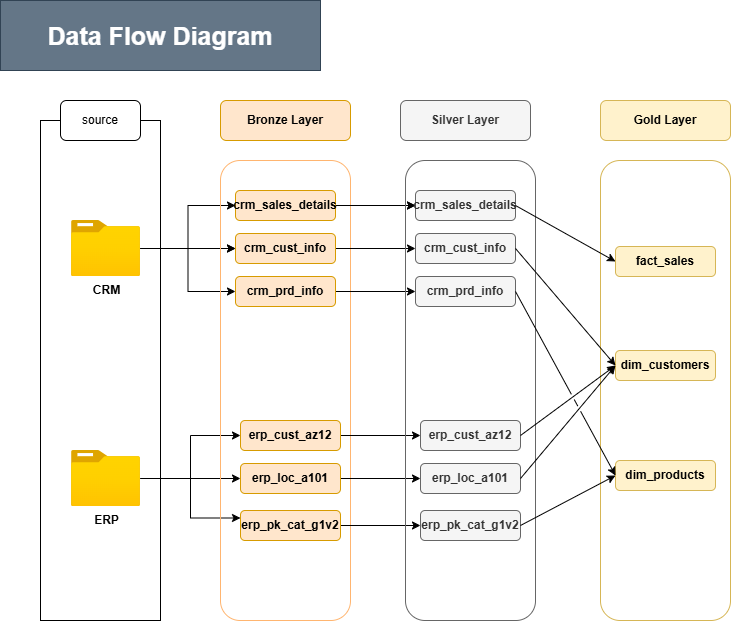

The diagram above was exported from draw.io. Its source (the exported page's mxGraphModel, read from the mxfile embedded in the PNG):
<mxGraphModel dx="1414" dy="733" grid="1" gridSize="10" guides="1" tooltips="1" connect="1" arrows="1" fold="1" page="1" pageScale="1" pageWidth="827" pageHeight="1169" math="0" shadow="0">
  <root>
    <mxCell id="0" />
    <mxCell id="1" parent="0" />
    <mxCell id="wWNBFnaTS56Il0j7TU_V-2" parent="1" style="rounded=0;whiteSpace=wrap;html=1;fillColor=none;" value="" vertex="1">
      <mxGeometry height="500" width="120" x="100" y="120" as="geometry" />
    </mxCell>
    <mxCell id="wWNBFnaTS56Il0j7TU_V-3" parent="1" style="rounded=1;whiteSpace=wrap;html=1;roundedPerimeter=1;" value="source" vertex="1">
      <mxGeometry height="40" width="80" x="120" y="100" as="geometry" />
    </mxCell>
    <mxCell id="wWNBFnaTS56Il0j7TU_V-21" edge="1" parent="1" source="wWNBFnaTS56Il0j7TU_V-4" style="edgeStyle=orthogonalEdgeStyle;rounded=0;orthogonalLoop=1;jettySize=auto;html=1;" target="wWNBFnaTS56Il0j7TU_V-15">
      <mxGeometry relative="1" as="geometry" />
    </mxCell>
    <mxCell id="wWNBFnaTS56Il0j7TU_V-22" edge="1" parent="1" source="wWNBFnaTS56Il0j7TU_V-4" style="edgeStyle=orthogonalEdgeStyle;rounded=0;orthogonalLoop=1;jettySize=auto;html=1;" target="wWNBFnaTS56Il0j7TU_V-16">
      <mxGeometry relative="1" as="geometry" />
    </mxCell>
    <mxCell id="wWNBFnaTS56Il0j7TU_V-23" edge="1" parent="1" source="wWNBFnaTS56Il0j7TU_V-4" style="edgeStyle=orthogonalEdgeStyle;rounded=0;orthogonalLoop=1;jettySize=auto;html=1;entryX=0;entryY=0.5;entryDx=0;entryDy=0;" target="wWNBFnaTS56Il0j7TU_V-17">
      <mxGeometry relative="1" as="geometry" />
    </mxCell>
    <mxCell id="wWNBFnaTS56Il0j7TU_V-25" edge="1" parent="1" source="wWNBFnaTS56Il0j7TU_V-4" style="edgeStyle=orthogonalEdgeStyle;rounded=0;orthogonalLoop=1;jettySize=auto;html=1;entryX=0;entryY=0.5;entryDx=0;entryDy=0;" target="wWNBFnaTS56Il0j7TU_V-16">
      <mxGeometry relative="1" as="geometry" />
    </mxCell>
    <mxCell id="wWNBFnaTS56Il0j7TU_V-4" parent="1" style="image;aspect=fixed;html=1;align=center;fontSize=12;image=img/lib/azure2/general/Folder_Blank.svg;points=[[0.5,0.083,0],[0.5,1,0],[0.003,0.5,0],[0.998,0.554,0],[0.99,0.114,0],[0.987,0.996,0],[0.013,0.996,0],[0.013,0.004,0]];" value="&lt;b&gt;CRM&lt;/b&gt;" vertex="1">
      <mxGeometry height="56.00000000000001" width="69" x="131" y="220" as="geometry" />
    </mxCell>
    <mxCell id="wWNBFnaTS56Il0j7TU_V-29" edge="1" parent="1" source="wWNBFnaTS56Il0j7TU_V-5" style="edgeStyle=orthogonalEdgeStyle;rounded=0;orthogonalLoop=1;jettySize=auto;html=1;" target="wWNBFnaTS56Il0j7TU_V-27">
      <mxGeometry relative="1" as="geometry" />
    </mxCell>
    <mxCell id="wWNBFnaTS56Il0j7TU_V-30" edge="1" parent="1" source="wWNBFnaTS56Il0j7TU_V-5" style="edgeStyle=orthogonalEdgeStyle;rounded=0;orthogonalLoop=1;jettySize=auto;html=1;" target="wWNBFnaTS56Il0j7TU_V-26">
      <mxGeometry relative="1" as="geometry" />
    </mxCell>
    <mxCell id="wWNBFnaTS56Il0j7TU_V-31" edge="1" parent="1" source="wWNBFnaTS56Il0j7TU_V-5" style="edgeStyle=orthogonalEdgeStyle;rounded=0;orthogonalLoop=1;jettySize=auto;html=1;entryX=0;entryY=0.25;entryDx=0;entryDy=0;" target="wWNBFnaTS56Il0j7TU_V-28">
      <mxGeometry relative="1" as="geometry" />
    </mxCell>
    <mxCell id="wWNBFnaTS56Il0j7TU_V-5" parent="1" style="image;aspect=fixed;html=1;align=center;fontSize=12;image=img/lib/azure2/general/Folder_Blank.svg;points=[[0.5,0.083,0],[0.5,1,0],[0.003,0.5,0],[0.998,0.554,0],[0.99,0.114,0],[0.987,0.996,0],[0.013,0.996,0],[0.013,0.004,0]];" value="&lt;b&gt;ERP&lt;/b&gt;" vertex="1">
      <mxGeometry height="56.00000000000001" width="69" x="131" y="450" as="geometry" />
    </mxCell>
    <mxCell id="wWNBFnaTS56Il0j7TU_V-9" parent="1" style="rounded=1;whiteSpace=wrap;html=1;rotation=90;roundedPerimeter=1;gradientColor=none;strokeColor=#FFB570;fillColor=none;fontStyle=1" value="" vertex="1">
      <mxGeometry height="130" width="460" x="115" y="325" as="geometry" />
    </mxCell>
    <mxCell id="wWNBFnaTS56Il0j7TU_V-13" parent="1" style="rounded=1;whiteSpace=wrap;html=1;roundedPerimeter=1;fillColor=#ffe6cc;strokeColor=#d79b00;fontStyle=1" value="&lt;span&gt;Bronze Layer&lt;/span&gt;" vertex="1">
      <mxGeometry height="40" width="130" x="280" y="100" as="geometry" />
    </mxCell>
    <mxCell id="0lVRWjzY7Ef7rP4M-G8C-10" edge="1" parent="1" source="wWNBFnaTS56Il0j7TU_V-15" style="edgeStyle=orthogonalEdgeStyle;rounded=0;orthogonalLoop=1;jettySize=auto;html=1;entryX=0;entryY=0.5;entryDx=0;entryDy=0;defaultLabelBackgroundColor=page;" target="0lVRWjzY7Ef7rP4M-G8C-4">
      <mxGeometry relative="1" as="geometry" />
    </mxCell>
    <mxCell id="0lVRWjzY7Ef7rP4M-G8C-15" edge="1" parent="1" source="wWNBFnaTS56Il0j7TU_V-15" style="edgeStyle=orthogonalEdgeStyle;rounded=0;orthogonalLoop=1;jettySize=auto;html=1;defaultLabelBackgroundColor=page;" target="0lVRWjzY7Ef7rP4M-G8C-4">
      <mxGeometry relative="1" as="geometry" />
    </mxCell>
    <mxCell id="wWNBFnaTS56Il0j7TU_V-15" parent="1" style="rounded=1;whiteSpace=wrap;html=1;roundedPerimeter=1;fillColor=#ffe6cc;strokeColor=#d79b00;fontStyle=1" value="crm_sales_details" vertex="1">
      <mxGeometry height="30" width="100" x="295" y="190" as="geometry" />
    </mxCell>
    <mxCell id="0lVRWjzY7Ef7rP4M-G8C-11" edge="1" parent="1" source="wWNBFnaTS56Il0j7TU_V-16" style="edgeStyle=orthogonalEdgeStyle;rounded=0;orthogonalLoop=1;jettySize=auto;html=1;defaultLabelBackgroundColor=page;" target="0lVRWjzY7Ef7rP4M-G8C-5">
      <mxGeometry relative="1" as="geometry" />
    </mxCell>
    <mxCell id="wWNBFnaTS56Il0j7TU_V-16" parent="1" style="rounded=1;whiteSpace=wrap;html=1;roundedPerimeter=1;fillColor=#ffe6cc;strokeColor=#d79b00;fontStyle=1" value="crm_cust_info" vertex="1">
      <mxGeometry height="30" width="100" x="295" y="233" as="geometry" />
    </mxCell>
    <mxCell id="0lVRWjzY7Ef7rP4M-G8C-12" edge="1" parent="1" source="wWNBFnaTS56Il0j7TU_V-17" style="edgeStyle=orthogonalEdgeStyle;rounded=0;orthogonalLoop=1;jettySize=auto;html=1;defaultLabelBackgroundColor=page;" target="0lVRWjzY7Ef7rP4M-G8C-6">
      <mxGeometry relative="1" as="geometry" />
    </mxCell>
    <mxCell id="wWNBFnaTS56Il0j7TU_V-17" parent="1" style="rounded=1;whiteSpace=wrap;html=1;roundedPerimeter=1;fillColor=#ffe6cc;strokeColor=#d79b00;fontStyle=1" value="crm_prd_info" vertex="1">
      <mxGeometry height="30" width="100" x="295" y="276" as="geometry" />
    </mxCell>
    <mxCell id="0lVRWjzY7Ef7rP4M-G8C-14" edge="1" parent="1" source="wWNBFnaTS56Il0j7TU_V-26" style="edgeStyle=orthogonalEdgeStyle;rounded=0;orthogonalLoop=1;jettySize=auto;html=1;defaultLabelBackgroundColor=page;" target="0lVRWjzY7Ef7rP4M-G8C-7">
      <mxGeometry relative="1" as="geometry" />
    </mxCell>
    <mxCell id="wWNBFnaTS56Il0j7TU_V-26" parent="1" style="rounded=1;whiteSpace=wrap;html=1;roundedPerimeter=1;fillColor=#ffe6cc;strokeColor=#d79b00;fontStyle=1" value="erp_loc_a101" vertex="1">
      <mxGeometry height="30" width="100" x="300" y="463" as="geometry" />
    </mxCell>
    <mxCell id="0lVRWjzY7Ef7rP4M-G8C-13" edge="1" parent="1" source="wWNBFnaTS56Il0j7TU_V-27" style="edgeStyle=orthogonalEdgeStyle;rounded=0;orthogonalLoop=1;jettySize=auto;html=1;entryX=0;entryY=0.5;entryDx=0;entryDy=0;defaultLabelBackgroundColor=page;" target="0lVRWjzY7Ef7rP4M-G8C-8">
      <mxGeometry relative="1" as="geometry" />
    </mxCell>
    <mxCell id="wWNBFnaTS56Il0j7TU_V-27" parent="1" style="rounded=1;whiteSpace=wrap;html=1;roundedPerimeter=1;fillColor=#ffe6cc;strokeColor=#d79b00;fontStyle=1" value="erp_cust_az12" vertex="1">
      <mxGeometry height="30" width="100" x="300" y="420" as="geometry" />
    </mxCell>
    <mxCell id="0lVRWjzY7Ef7rP4M-G8C-16" edge="1" parent="1" source="wWNBFnaTS56Il0j7TU_V-28" style="edgeStyle=orthogonalEdgeStyle;rounded=0;orthogonalLoop=1;jettySize=auto;html=1;defaultLabelBackgroundColor=page;" target="0lVRWjzY7Ef7rP4M-G8C-9">
      <mxGeometry relative="1" as="geometry" />
    </mxCell>
    <mxCell id="wWNBFnaTS56Il0j7TU_V-28" parent="1" style="rounded=1;whiteSpace=wrap;html=1;roundedPerimeter=1;fillColor=#ffe6cc;strokeColor=#d79b00;fontStyle=1" value="erp_pk_cat_g1v2" vertex="1">
      <mxGeometry height="30" width="100" x="300" y="510" as="geometry" />
    </mxCell>
    <mxCell id="0lVRWjzY7Ef7rP4M-G8C-1" parent="1" style="text;html=1;whiteSpace=wrap;strokeColor=#314354;fillColor=#647687;align=center;verticalAlign=middle;rounded=0;fontColor=#ffffff;" value="&lt;font style=&quot;font-size: 25px;&quot;&gt;&lt;b&gt;Data Flow Diagram&lt;/b&gt;&lt;/font&gt;" vertex="1">
      <mxGeometry height="70" width="320" x="60" as="geometry" />
    </mxCell>
    <mxCell id="0lVRWjzY7Ef7rP4M-G8C-2" parent="1" style="rounded=1;whiteSpace=wrap;html=1;rotation=90;roundedPerimeter=1;strokeColor=#666666;fillColor=none;fontColor=#333333;fontStyle=1" value="" vertex="1">
      <mxGeometry height="130" width="460" x="300" y="325" as="geometry" />
    </mxCell>
    <mxCell id="0lVRWjzY7Ef7rP4M-G8C-3" parent="1" style="rounded=1;whiteSpace=wrap;html=1;roundedPerimeter=1;fillColor=#f5f5f5;strokeColor=#666666;fontColor=#333333;fontStyle=1" value="&lt;span&gt;Silver Layer&lt;/span&gt;" vertex="1">
      <mxGeometry height="40" width="130" x="460" y="100" as="geometry" />
    </mxCell>
    <mxCell id="0lVRWjzY7Ef7rP4M-G8C-4" parent="1" style="rounded=1;whiteSpace=wrap;html=1;roundedPerimeter=1;fillColor=#f5f5f5;strokeColor=#666666;fontColor=#333333;fontStyle=1" value="crm_sales_details" vertex="1">
      <mxGeometry height="30" width="100" x="475" y="190" as="geometry" />
    </mxCell>
    <mxCell id="0lVRWjzY7Ef7rP4M-G8C-5" parent="1" style="rounded=1;whiteSpace=wrap;html=1;roundedPerimeter=1;fillColor=#f5f5f5;strokeColor=#666666;fontColor=#333333;fontStyle=1" value="crm_cust_info" vertex="1">
      <mxGeometry height="30" width="100" x="475" y="233" as="geometry" />
    </mxCell>
    <mxCell id="0lVRWjzY7Ef7rP4M-G8C-6" parent="1" style="rounded=1;whiteSpace=wrap;html=1;roundedPerimeter=1;fillColor=#f5f5f5;strokeColor=#666666;fontColor=#333333;fontStyle=1" value="crm_prd_info" vertex="1">
      <mxGeometry height="30" width="100" x="475" y="276" as="geometry" />
    </mxCell>
    <mxCell id="0lVRWjzY7Ef7rP4M-G8C-7" parent="1" style="rounded=1;whiteSpace=wrap;html=1;roundedPerimeter=1;fillColor=#f5f5f5;strokeColor=#666666;fontColor=#333333;fontStyle=1" value="erp_loc_a101" vertex="1">
      <mxGeometry height="30" width="100" x="480" y="463" as="geometry" />
    </mxCell>
    <mxCell id="0lVRWjzY7Ef7rP4M-G8C-8" parent="1" style="rounded=1;whiteSpace=wrap;html=1;roundedPerimeter=1;fillColor=#f5f5f5;strokeColor=#666666;fontColor=#333333;fontStyle=1" value="erp_cust_az12" vertex="1">
      <mxGeometry height="30" width="100" x="480" y="420" as="geometry" />
    </mxCell>
    <mxCell id="0lVRWjzY7Ef7rP4M-G8C-9" parent="1" style="rounded=1;whiteSpace=wrap;html=1;roundedPerimeter=1;fillColor=#f5f5f5;strokeColor=#666666;fontColor=#333333;fontStyle=1" value="erp_pk_cat_g1v2" vertex="1">
      <mxGeometry height="30" width="100" x="480" y="510" as="geometry" />
    </mxCell>
    <mxCell id="L7b-yBVDzNt-3q2WgkyW-2" parent="1" style="rounded=1;whiteSpace=wrap;html=1;rotation=90;roundedPerimeter=1;strokeColor=#d6b656;fillColor=none;fontStyle=1" value="" vertex="1">
      <mxGeometry height="130" width="460" x="495" y="325" as="geometry" />
    </mxCell>
    <mxCell id="L7b-yBVDzNt-3q2WgkyW-3" parent="1" style="rounded=1;whiteSpace=wrap;html=1;roundedPerimeter=1;fillColor=#fff2cc;strokeColor=#d6b656;fontStyle=1" value="&lt;span&gt;Gold Layer&lt;/span&gt;" vertex="1">
      <mxGeometry height="40" width="130" x="660" y="100" as="geometry" />
    </mxCell>
    <mxCell id="L7b-yBVDzNt-3q2WgkyW-4" parent="1" style="rounded=1;whiteSpace=wrap;html=1;roundedPerimeter=1;fillColor=#fff2cc;strokeColor=#d6b656;fontStyle=1" value="fact_sales" vertex="1">
      <mxGeometry height="30" width="100" x="675" y="246" as="geometry" />
    </mxCell>
    <mxCell id="L7b-yBVDzNt-3q2WgkyW-5" parent="1" style="rounded=1;whiteSpace=wrap;html=1;roundedPerimeter=1;fillColor=#fff2cc;strokeColor=#d6b656;fontStyle=1" value="dim_customers" vertex="1">
      <mxGeometry height="30" width="100" x="675" y="350" as="geometry" />
    </mxCell>
    <mxCell id="L7b-yBVDzNt-3q2WgkyW-6" parent="1" style="rounded=1;whiteSpace=wrap;html=1;roundedPerimeter=1;fillColor=#fff2cc;strokeColor=#d6b656;fontStyle=1" value="dim_products" vertex="1">
      <mxGeometry height="30" width="100" x="675" y="460" as="geometry" />
    </mxCell>
    <mxCell id="L7b-yBVDzNt-3q2WgkyW-11" edge="1" parent="1" source="0lVRWjzY7Ef7rP4M-G8C-4" style="endArrow=classic;html=1;rounded=0;defaultLabelBackgroundColor=page;entryX=0;entryY=0.5;entryDx=0;entryDy=0;exitX=1;exitY=0.5;exitDx=0;exitDy=0;jumpStyle=gap;" target="L7b-yBVDzNt-3q2WgkyW-4" value="">
      <mxGeometry height="50" relative="1" width="50" as="geometry">
        <mxPoint x="360" y="340" as="sourcePoint" />
        <mxPoint x="410" y="290" as="targetPoint" />
      </mxGeometry>
    </mxCell>
    <mxCell id="L7b-yBVDzNt-3q2WgkyW-12" edge="1" parent="1" source="0lVRWjzY7Ef7rP4M-G8C-5" style="endArrow=classic;html=1;rounded=0;defaultLabelBackgroundColor=page;entryX=0;entryY=0.5;entryDx=0;entryDy=0;exitX=1;exitY=0.5;exitDx=0;exitDy=0;jumpStyle=gap;" target="L7b-yBVDzNt-3q2WgkyW-5" value="">
      <mxGeometry height="50" relative="1" width="50" as="geometry">
        <mxPoint x="640" y="370" as="sourcePoint" />
        <mxPoint x="740" y="426" as="targetPoint" />
      </mxGeometry>
    </mxCell>
    <mxCell id="L7b-yBVDzNt-3q2WgkyW-13" edge="1" parent="1" source="0lVRWjzY7Ef7rP4M-G8C-9" style="endArrow=classic;html=1;rounded=0;defaultLabelBackgroundColor=page;entryX=0;entryY=0.5;entryDx=0;entryDy=0;exitX=1;exitY=0.5;exitDx=0;exitDy=0;jumpStyle=gap;" target="L7b-yBVDzNt-3q2WgkyW-6" value="">
      <mxGeometry height="50" relative="1" width="50" as="geometry">
        <mxPoint x="520" y="390" as="sourcePoint" />
        <mxPoint x="620" y="446" as="targetPoint" />
      </mxGeometry>
    </mxCell>
    <mxCell id="L7b-yBVDzNt-3q2WgkyW-14" edge="1" parent="1" source="0lVRWjzY7Ef7rP4M-G8C-7" style="endArrow=classic;html=1;rounded=0;defaultLabelBackgroundColor=page;entryX=0;entryY=0.5;entryDx=0;entryDy=0;exitX=1;exitY=0.5;exitDx=0;exitDy=0;jumpStyle=gap;" target="L7b-yBVDzNt-3q2WgkyW-5" value="">
      <mxGeometry height="50" relative="1" width="50" as="geometry">
        <mxPoint x="600" y="340" as="sourcePoint" />
        <mxPoint x="700" y="396" as="targetPoint" />
      </mxGeometry>
    </mxCell>
    <mxCell id="L7b-yBVDzNt-3q2WgkyW-15" edge="1" parent="1" source="0lVRWjzY7Ef7rP4M-G8C-8" style="endArrow=classic;html=1;rounded=0;defaultLabelBackgroundColor=page;entryX=0;entryY=0.5;entryDx=0;entryDy=0;exitX=1;exitY=0.5;exitDx=0;exitDy=0;jumpStyle=gap;" target="L7b-yBVDzNt-3q2WgkyW-5" value="">
      <mxGeometry height="50" relative="1" width="50" as="geometry">
        <mxPoint x="420" y="410" as="sourcePoint" />
        <mxPoint x="520" y="466" as="targetPoint" />
      </mxGeometry>
    </mxCell>
    <mxCell id="L7b-yBVDzNt-3q2WgkyW-16" edge="1" parent="1" source="0lVRWjzY7Ef7rP4M-G8C-6" style="endArrow=classic;html=1;rounded=0;defaultLabelBackgroundColor=page;entryX=0;entryY=0.5;entryDx=0;entryDy=0;exitX=1;exitY=0.5;exitDx=0;exitDy=0;jumpStyle=gap;" target="L7b-yBVDzNt-3q2WgkyW-6" value="">
      <mxGeometry height="50" relative="1" width="50" as="geometry">
        <mxPoint x="540" y="290" as="sourcePoint" />
        <mxPoint x="640" y="346" as="targetPoint" />
      </mxGeometry>
    </mxCell>
  </root>
</mxGraphModel>